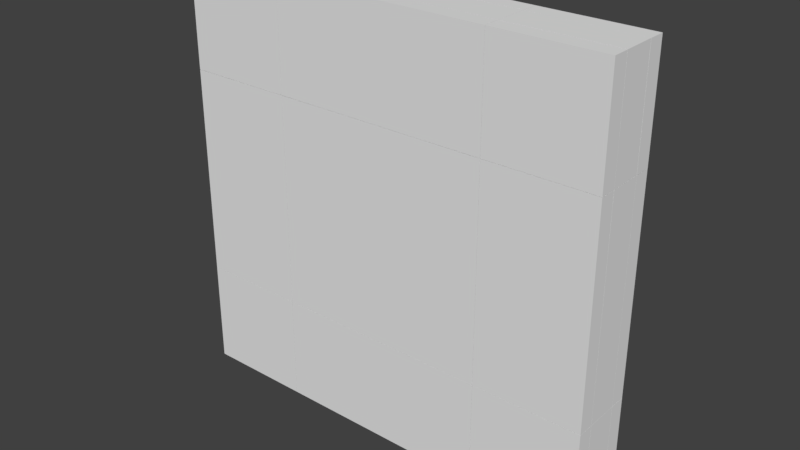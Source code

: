 # Source: enemy0.blend  (saved by Blender 2.77.0; exported with 4.5.12 LTS)
import bpy
from mathutils import Matrix  # noqa: F401  (used for matrix-valued properties, if any)

bpy.ops.wm.read_factory_settings(use_empty=True)
scene = bpy.context.scene
scene.name = 'Scene'

# ---- collections
col_collection_1 = bpy.data.collections.new('Collection 1'); scene.collection.children.link(col_collection_1)

# ---- materials (node trees are filled in below, after node groups)
mat_material = bpy.data.materials.new('Material')
mat_material.alpha_threshold = 0.0
mat_material.use_transparent_shadow = False
mat_material.roughness = 0.5
mat_material.line_color = (0.0, 0.0, 0.0, 1.0)

# ---- material node trees

# ---- world
world_world = bpy.data.worlds.new('World'); scene.world = world_world
world_world.color = (0.05088, 0.05088, 0.05088)
world_world.use_sun_shadow = False
world_world.sun_shadow_jitter_overblur = 0.0
world_world.cycles.sampling_method = 'MANUAL'

# ---- meshes
me_mesh_025 = bpy.data.meshes.new('Mesh.025')
me_mesh_025.from_pydata([(0.5912, -0.08702, 1.33), (0.5913, -0.08719, -0.8868), (0.592, 0.08532, -0.887), (0.5918, 0.08532, 1.33), (-0.5387, -0.08733, -0.8868), (-0.5387, -0.078, -0.8868), (0.3274, 0.08532, -0.887), (-0.5387, -0.08708, 1.33), (-0.5387, 0.08532, -0.8868), (-0.5387, 0.08532, 1.33), (0.592, 0.08532, -0.887), (0.5918, 0.08532, 1.33), (-0.5387, -0.08733, -0.8868), (-0.5387, -0.078, -0.8868), (0.3274, 0.08532, -0.887), (-0.5387, -0.08708, 1.33), (-0.5387, 0.08532, -0.8868), (-0.5387, 0.08532, 1.33)], [], [(15, 0, 11, 17), (1, 12, 13, 14, 10), (11, 0, 1, 10), (14, 13, 16), (0, 15, 12, 1), (9, 8, 5, 4, 7), (8, 9, 3, 2, 6)])
_k = set([(2, 3), (2, 6), (3, 9), (4, 5), (4, 7), (5, 8), (6, 8), (7, 9), (10, 11), (10, 14), (11, 17), (12, 13), (12, 15), (13, 16), (14, 16), (15, 17)])
me_mesh_025.attributes.new('sharp_edge', 'BOOLEAN', 'EDGE').data.foreach_set('value', [ (min(e.vertices), max(e.vertices)) in _k for e in me_mesh_025.edges])
me_mesh_025.materials.append(mat_material)
me_mesh_025.use_remesh_preserve_volume = False
me_mesh_025.use_remesh_preserve_attributes = False
me_mesh_025.use_mirror_vertex_groups = False
me_mesh_025.update()
me_mesh_024 = bpy.data.meshes.new('Mesh.024')
me_mesh_024.from_pydata([(-0.6215, -0.1429, -1.008), (0.5092, 0.1851, -1.008), (0.5091, -0.1581, -1.008), (-0.6215, -0.1574, -1.008), (-0.6215, 0.1879, -1.007), (0.5358, 0.01495, -0.9812), (0.5354, 0.01453, 1.183), (0.5095, 0.1845, 1.209), (0.5086, -0.1578, 1.209), (-0.6215, -0.1581, 1.21), (-0.6215, 0.1873, 1.21), (-0.6215, -0.1574, -1.008), (-0.6215, -0.1429, -1.008), (-0.6215, 0.1879, -1.007), (-0.6215, -0.1581, 1.21), (-0.6215, 0.1873, 1.21)], [], [(12, 1, 2, 11), (13, 1, 12), (2, 1, 5), (7, 15, 14, 8), (2, 8, 14, 11), (6, 2, 5), (1, 7, 5), (7, 6, 5), (6, 8, 2), (8, 6, 7), (9, 10, 4, 0, 3), (15, 7, 1, 13)])
_k = set([(0, 3), (0, 4), (3, 9), (4, 10), (9, 10), (11, 12), (11, 14), (12, 13), (13, 15), (14, 15)])
me_mesh_024.attributes.new('sharp_edge', 'BOOLEAN', 'EDGE').data.foreach_set('value', [ (min(e.vertices), max(e.vertices)) in _k for e in me_mesh_024.edges])
me_mesh_024.materials.append(mat_material)
me_mesh_024.use_remesh_preserve_volume = False
me_mesh_024.use_remesh_preserve_attributes = False
me_mesh_024.use_mirror_vertex_groups = False
me_mesh_024.update()
me_mesh_023 = bpy.data.meshes.new('Mesh.023')
me_mesh_023.from_pydata([(-0.5652, 0.1726, -0.5543), (-0.5652, 0.1727, 0.5543), (0.565, 0.1725, 0.5548), (0.5652, 0.1725, -0.5543), (-0.5652, -0.1578, 0.5541), (0.5653, -0.1731, 0.5541), (0.5652, 0.1576, -0.5543), (-0.5652, -0.1724, 0.5541), (0.5651, -0.1723, -0.5543), (-0.5652, -0.1724, -0.5543), (0.5651, -0.1723, -0.5543), (-0.5652, -0.1724, -0.5543), (0.5652, 0.1725, -0.5543), (-0.5652, 0.1726, -0.5543), (-0.5652, 0.1727, 0.5543), (-0.5652, -0.1578, 0.5541), (0.5652, 0.1576, -0.5543), (-0.5652, -0.1724, 0.5541)], [], [(2, 1, 15), (12, 2, 5, 16), (17, 5, 2, 15), (5, 10, 16), (5, 17, 11), (10, 5, 11), (14, 0, 9, 7, 4), (1, 2, 12, 13), (9, 0, 3, 6, 8)])
_k = set([(0, 3), (0, 14), (1, 13), (1, 15), (3, 6), (4, 7), (4, 14), (6, 8), (7, 9), (8, 9), (10, 11), (10, 16), (11, 17), (12, 13), (12, 16), (15, 17)])
me_mesh_023.attributes.new('sharp_edge', 'BOOLEAN', 'EDGE').data.foreach_set('value', [ (min(e.vertices), max(e.vertices)) in _k for e in me_mesh_023.edges])
me_mesh_023.materials.append(mat_material)
me_mesh_023.use_remesh_preserve_volume = False
me_mesh_023.use_remesh_preserve_attributes = False
me_mesh_023.use_mirror_vertex_groups = False
me_mesh_023.update()
me_mesh_022 = bpy.data.meshes.new('Mesh.022')
me_mesh_022.from_pydata([(1.284, 0.08551, 0.5762), (1.284, -0.08671, 0.5761), (1.285, -0.08746, -0.5327), (-0.4676, 0.08551, 0.5763), (-0.9762, -0.08719, 0.5756), (1.187, -0.08748, -0.5327), (1.284, 0.08551, -0.5327), (-0.9762, 0.08551, 0.5762), (-0.9763, -0.08688, -0.5327), (-0.9762, 0.08551, 0.3158), (-0.9763, -0.07732, -0.5327), (-0.9759, 0.08551, -0.5327), (1.284, 0.08551, 0.5762), (-0.4676, 0.08551, 0.5763), (1.187, -0.08748, -0.5327), (1.285, -0.08746, -0.5327), (1.284, 0.08551, -0.5327), (-0.9762, 0.08551, 0.5762), (-0.9763, -0.08688, -0.5327), (-0.9763, -0.07732, -0.5327), (-0.9762, 0.08551, 0.3158), (-0.9759, 0.08551, -0.5327)], [], [(13, 1, 12), (15, 1, 4, 14), (17, 4, 1, 13), (4, 18, 14), (20, 19, 18, 4, 17), (19, 20, 21), (15, 16, 12, 1), (6, 11, 9, 7, 3, 0), (11, 6, 2, 5, 8, 10)])
_k = set([(0, 3), (0, 6), (2, 5), (2, 6), (3, 7), (5, 8), (7, 9), (8, 10), (9, 11), (10, 11), (12, 13), (12, 16), (13, 17), (14, 15), (14, 18), (15, 16), (17, 20), (18, 19), (19, 21), (20, 21)])
me_mesh_022.attributes.new('sharp_edge', 'BOOLEAN', 'EDGE').data.foreach_set('value', [ (min(e.vertices), max(e.vertices)) in _k for e in me_mesh_022.edges])
me_mesh_022.materials.append(mat_material)
me_mesh_022.use_remesh_preserve_volume = False
me_mesh_022.use_remesh_preserve_attributes = False
me_mesh_022.use_mirror_vertex_groups = False
me_mesh_022.update()
me_mesh_021 = bpy.data.meshes.new('Mesh.021')
me_mesh_021.from_pydata([(-0.9781, -0.1982, 0.959), (1.23, -0.1973, 0.9585), (1.256, -0.02546, 0.9858), (-1.005, -0.02532, 0.9853), (1.23, -0.1975, -1.205), (-1.005, 0.1486, 0.9856), (-0.5035, 0.1486, 0.9857), (-1.005, -0.02499, -1.232), (-0.9784, -0.1982, -1.205), (1.256, -0.0248, -1.232), (-1.005, 0.1486, 0.4926), (1.256, 0.1486, 0.9856), (1.256, 0.1486, -1.232), (-1.005, 0.1486, -1.232), (-0.5035, 0.1486, 0.9857), (-1.005, 0.1486, 0.9856), (-1.005, 0.1486, 0.4926), (1.256, 0.1486, 0.9856), (-1.005, 0.1486, -1.232), (1.256, 0.1486, -1.232)], [], [(0, 1, 2), (3, 0, 2), (17, 2, 9, 19), (2, 1, 4), (15, 3, 2, 14), (0, 8, 4, 1), (2, 4, 9), (16, 7, 3, 15), (14, 2, 17), (8, 7, 4), (4, 7, 9), (18, 7, 16), (8, 0, 3, 7), (12, 13, 10, 5, 6, 11), (9, 7, 18, 19)])
_k = set([(5, 6), (5, 10), (6, 11), (10, 13), (11, 12), (12, 13), (14, 15), (14, 17), (15, 16), (16, 18), (17, 19), (18, 19)])
me_mesh_021.attributes.new('sharp_edge', 'BOOLEAN', 'EDGE').data.foreach_set('value', [ (min(e.vertices), max(e.vertices)) in _k for e in me_mesh_021.edges])
me_mesh_021.materials.append(mat_material)
me_mesh_021.use_remesh_preserve_volume = False
me_mesh_021.use_remesh_preserve_attributes = False
me_mesh_021.use_mirror_vertex_groups = False
me_mesh_021.update()
me_mesh_020 = bpy.data.meshes.new('Mesh.020')
me_mesh_020.from_pydata([(-0.6782, 0.08548, 0.5803), (-0.6782, -0.08718, 0.5807), (0.452, -0.0876, 0.5807), (0.4521, 0.08548, 0.5803), (0.4522, -0.08769, -0.5283), (0.4522, -0.07796, -0.5283), (0.4522, 0.08548, 0.3197), (-0.6782, -0.08694, -0.5283), (0.452, 0.08548, -0.5283), (-0.6782, 0.08548, -0.5283), (0.4521, 0.08548, 0.5803), (-0.6782, 0.08548, 0.5803), (-0.6782, -0.08718, 0.5807), (0.4522, -0.08769, -0.5283), (0.4522, -0.07796, -0.5283), (0.4522, 0.08548, 0.3197), (-0.6782, -0.08694, -0.5283), (0.452, 0.08548, -0.5283)], [], [(12, 2, 10, 11), (10, 2, 13, 14, 15), (15, 14, 17), (8, 9, 0, 3, 6), (16, 9, 8, 5, 4), (0, 9, 16, 1), (12, 7, 13, 2)])
_k = set([(0, 1), (0, 3), (1, 16), (3, 6), (4, 5), (4, 16), (5, 8), (6, 8), (7, 12), (7, 13), (10, 11), (10, 15), (11, 12), (13, 14), (14, 17), (15, 17)])
me_mesh_020.attributes.new('sharp_edge', 'BOOLEAN', 'EDGE').data.foreach_set('value', [ (min(e.vertices), max(e.vertices)) in _k for e in me_mesh_020.edges])
me_mesh_020.materials.append(mat_material)
me_mesh_020.use_remesh_preserve_volume = False
me_mesh_020.use_remesh_preserve_attributes = False
me_mesh_020.use_mirror_vertex_groups = False
me_mesh_020.update()
me_mesh_019 = bpy.data.meshes.new('Mesh.019')
me_mesh_019.from_pydata([(-1.13, -0.1037, -0.6235), (-1.13, 0.06909, -0.6231), (1.13, 0.06909, -0.6233), (1.13, -0.1035, -0.6235), (-1.13, 0.06909, 0.277), (1.13, 0.06909, 0.2755), (1.13, -0.1037, 0.4852), (-1.13, -0.1037, 0.4852), (-1.13, 0.06909, 0.4852), (1.13, 0.06909, 0.4852), (-1.13, 0.06909, -0.6231), (1.13, 0.06909, -0.6233), (-1.13, 0.06909, 0.277), (1.13, 0.06909, 0.2755), (-1.13, -0.1037, 0.4852), (-1.13, 0.06909, 0.4852), (1.13, 0.06909, 0.4852), (1.13, -0.1037, 0.4852)], [], [(10, 0, 12), (13, 3, 11), (11, 3, 0, 10), (12, 0, 14, 15), (17, 3, 13, 16), (14, 0, 3, 17), (8, 9, 5, 2, 1, 4), (9, 8, 7, 6)])
_k = set([(1, 2), (1, 4), (2, 5), (4, 8), (5, 9), (6, 7), (6, 9), (7, 8), (10, 11), (10, 12), (11, 13), (12, 15), (13, 16), (14, 15), (14, 17), (16, 17)])
me_mesh_019.attributes.new('sharp_edge', 'BOOLEAN', 'EDGE').data.foreach_set('value', [ (min(e.vertices), max(e.vertices)) in _k for e in me_mesh_019.edges])
me_mesh_019.materials.append(mat_material)
me_mesh_019.use_remesh_preserve_volume = False
me_mesh_019.use_remesh_preserve_attributes = False
me_mesh_019.use_mirror_vertex_groups = False
me_mesh_019.update()
me_mesh_018 = bpy.data.meshes.new('Mesh.018')
me_mesh_018.from_pydata([(0.4929, -0.07791, 0.625), (0.4934, 0.08483, -0.2219), (0.4929, 0.08483, 0.625), (0.4929, -0.08752, 0.625), (0.4932, -0.08817, -0.4835), (0.4934, 0.08483, -0.4836), (-0.6373, -0.08824, -0.4842), (-0.6373, -0.07886, -0.4842), (0.2277, 0.08483, -0.4838), (-0.6373, -0.08829, 0.625), (-0.6373, 0.08483, -0.4838), (-0.6373, 0.08483, 0.625), (0.4934, 0.08483, -0.2219), (0.4929, 0.08483, 0.625), (0.4929, -0.07791, 0.625), (0.4934, 0.08483, -0.4836), (0.4929, -0.08752, 0.625), (-0.6373, -0.08824, -0.4842), (-0.6373, -0.07886, -0.4842), (0.2277, 0.08483, -0.4838), (-0.6373, -0.08829, 0.625), (-0.6373, 0.08483, -0.4838)], [], [(14, 12, 13), (16, 4, 15, 12, 14), (15, 4, 17, 18, 19), (19, 18, 21), (20, 11, 10, 7, 6), (2, 11, 20, 3, 0), (10, 11, 2, 1, 5, 8), (16, 9, 17, 4)])
_k = set([(0, 2), (0, 3), (1, 2), (1, 5), (3, 20), (5, 8), (6, 7), (6, 20), (7, 10), (8, 10), (9, 16), (9, 17), (12, 13), (12, 15), (13, 14), (14, 16), (15, 19), (17, 18), (18, 21), (19, 21)])
me_mesh_018.attributes.new('sharp_edge', 'BOOLEAN', 'EDGE').data.foreach_set('value', [ (min(e.vertices), max(e.vertices)) in _k for e in me_mesh_018.edges])
me_mesh_018.materials.append(mat_material)
me_mesh_018.use_remesh_preserve_volume = False
me_mesh_018.use_remesh_preserve_attributes = False
me_mesh_018.use_mirror_vertex_groups = False
me_mesh_018.update()
me_mesh_017 = bpy.data.meshes.new('Mesh.017')
me_mesh_017.from_pydata([(1.027, -0.1575, -0.4994), (-1.233, -0.1577, -0.499), (-1.207, 0.01517, -0.5262), (1.002, 0.01515, -0.5259), (1.028, -0.1575, 0.6099), (-1.233, 0.1842, -0.4991), (1.028, 0.1846, -0.4997), (-1.233, -0.1576, 0.6099), (1.028, -0.1428, 0.6099), (1.027, 0.1869, 0.6099), (-1.233, 0.1872, 0.6099), (-1.233, 0.1872, 0.6099), (1.027, 0.1869, 0.6099), (-1.233, -0.1576, 0.6099), (1.028, -0.1575, 0.6099), (1.028, -0.1428, 0.6099)], [], [(0, 1, 2), (3, 0, 2), (12, 6, 5, 11), (1, 5, 2), (6, 3, 2), (0, 3, 6), (14, 0, 6, 15), (13, 1, 0, 14), (5, 6, 2), (15, 6, 12), (8, 9, 10, 7, 4), (11, 5, 1, 13)])
_k = set([(4, 7), (4, 8), (7, 10), (8, 9), (9, 10), (11, 12), (11, 13), (12, 15), (13, 14), (14, 15)])
me_mesh_017.attributes.new('sharp_edge', 'BOOLEAN', 'EDGE').data.foreach_set('value', [ (min(e.vertices), max(e.vertices)) in _k for e in me_mesh_017.edges])
me_mesh_017.materials.append(mat_material)
me_mesh_017.use_remesh_preserve_volume = False
me_mesh_017.use_remesh_preserve_attributes = False
me_mesh_017.use_mirror_vertex_groups = False
me_mesh_017.update()
me_mesh_016 = bpy.data.meshes.new('Mesh.016')
me_mesh_016.from_pydata([(-0.5183, -0.09423, -0.5898), (-0.5181, 0.07805, -0.5899), (-0.5186, -0.09423, 0.3069), (0.6118, 0.0789, -0.5899), (0.6118, -0.09423, -0.59), (-0.5181, 0.07844, 0.5188), (-0.5186, -0.09423, 0.5188), (-0.4674, 0.07848, 0.5188), (0.6118, 0.07891, -0.5411), (0.6118, 0.07834, 0.5188), (0.6118, -0.09423, 0.5188), (-0.5183, -0.09423, -0.5898), (-0.5186, -0.09423, 0.3069), (0.6118, 0.0789, -0.5899), (0.6118, -0.09423, -0.59), (-0.5186, -0.09423, 0.5188), (-0.5181, 0.07844, 0.5188), (0.6118, 0.07891, -0.5411), (-0.4674, 0.07848, 0.5188), (0.6118, 0.07834, 0.5188)], [], [(12, 1, 11), (16, 1, 12, 15), (18, 17, 13, 1, 16), (17, 18, 19), (9, 10, 14, 3, 8), (6, 10, 9, 7, 5), (14, 10, 6, 2, 0), (1, 13, 4, 11)])
_k = set([(0, 2), (0, 14), (2, 6), (3, 8), (3, 14), (4, 11), (4, 13), (5, 6), (5, 7), (7, 9), (8, 9), (11, 12), (12, 15), (13, 17), (15, 16), (16, 18), (17, 19), (18, 19)])
me_mesh_016.attributes.new('sharp_edge', 'BOOLEAN', 'EDGE').data.foreach_set('value', [ (min(e.vertices), max(e.vertices)) in _k for e in me_mesh_016.edges])
me_mesh_016.materials.append(mat_material)
me_mesh_016.use_remesh_preserve_volume = False
me_mesh_016.use_remesh_preserve_attributes = False
me_mesh_016.use_mirror_vertex_groups = False
me_mesh_016.update()
me_mesh_015 = bpy.data.meshes.new('Mesh.015')
me_mesh_015.from_pydata([(0.538, 0.09538, 0.4844), (-0.5924, 0.09535, -0.6239), (-0.5924, 0.09516, 0.485), (0.5378, -0.07769, 0.4848), (-0.5924, 0.08564, 0.485), (0.2729, -0.07769, 0.4849), (0.5378, 0.09463, -0.6239), (0.5378, -0.07769, -0.4133), (-0.5924, -0.07769, 0.485), (0.5378, -0.07769, -0.6239), (-0.5924, -0.07769, -0.6239), (-0.5924, 0.09535, -0.6239), (-0.5924, 0.09516, 0.485), (-0.5924, 0.08564, 0.485), (0.2729, -0.07769, 0.4849), (0.5378, -0.07769, 0.4848), (0.5378, -0.07769, -0.4133), (-0.5924, -0.07769, 0.485), (0.5378, 0.09463, -0.6239), (0.5378, -0.07769, -0.6239)], [], [(0, 11, 12), (15, 0, 12, 13, 14), (11, 0, 18), (16, 0, 15), (14, 13, 17), (0, 16, 9, 18), (19, 10, 1, 6), (8, 10, 19, 7, 3, 5), (10, 8, 4, 2, 1)])
_k = set([(1, 2), (1, 6), (2, 4), (3, 5), (3, 7), (4, 8), (5, 8), (6, 19), (7, 19), (9, 16), (9, 18), (11, 12), (11, 18), (12, 13), (13, 17), (14, 15), (14, 17), (15, 16)])
me_mesh_015.attributes.new('sharp_edge', 'BOOLEAN', 'EDGE').data.foreach_set('value', [ (min(e.vertices), max(e.vertices)) in _k for e in me_mesh_015.edges])
me_mesh_015.materials.append(mat_material)
me_mesh_015.use_remesh_preserve_volume = False
me_mesh_015.use_remesh_preserve_attributes = False
me_mesh_015.use_mirror_vertex_groups = False
me_mesh_015.update()
me_mesh_014 = bpy.data.meshes.new('Mesh.014')
me_mesh_014.from_pydata([(-0.5924, 0.08608, -0.4845), (0.2722, -0.07768, -0.485), (-0.5924, -0.07768, -0.4846), (-0.5924, 0.09544, -0.4845), (0.5379, 0.09465, -0.4848), (0.5376, -0.07768, -0.485), (0.5377, 0.09457, 0.6241), (0.5383, -0.07768, 0.4118), (-0.5924, 0.09536, 0.6241), (0.5383, -0.07768, 0.6241), (-0.5924, -0.07768, 0.6241), (0.2722, -0.07768, -0.485), (-0.5924, -0.07768, -0.4846), (-0.5924, 0.08608, -0.4845), (0.5376, -0.07768, -0.485), (-0.5924, 0.09544, -0.4845), (0.5383, -0.07768, 0.4118), (-0.5924, 0.09536, 0.6241), (0.5377, 0.09457, 0.6241), (0.5383, -0.07768, 0.6241)], [], [(13, 11, 12), (15, 4, 14, 11, 13), (14, 4, 16), (16, 4, 6, 19), (17, 10, 9, 18), (2, 10, 17, 3, 0), (9, 10, 2, 1, 5, 7), (15, 8, 6, 4)])
_k = set([(0, 2), (0, 3), (1, 2), (1, 5), (3, 17), (5, 7), (6, 8), (6, 19), (7, 9), (8, 15), (9, 18), (11, 12), (11, 14), (12, 13), (13, 15), (14, 16), (16, 19), (17, 18)])
me_mesh_014.attributes.new('sharp_edge', 'BOOLEAN', 'EDGE').data.foreach_set('value', [ (min(e.vertices), max(e.vertices)) in _k for e in me_mesh_014.edges])
me_mesh_014.materials.append(mat_material)
me_mesh_014.use_remesh_preserve_volume = False
me_mesh_014.use_remesh_preserve_attributes = False
me_mesh_014.use_mirror_vertex_groups = False
me_mesh_014.update()
me_mesh_013 = bpy.data.meshes.new('Mesh.013')
me_mesh_013.from_pydata([(-0.4944, -0.09488, 0.5276), (-0.4942, 0.07757, 0.5275), (-0.4942, 0.07757, 0.2684), (-0.4944, -0.08518, -0.5813), (-0.4944, -0.0948, -0.5813), (0.6361, -0.09549, 0.5274), (0.4214, 0.07757, 0.5278), (-0.4941, 0.07757, -0.5813), (0.6361, 0.07757, 0.5277), (0.6361, -0.09507, -0.5813), (0.6361, 0.07757, -0.5813), (-0.4942, 0.07757, 0.5275), (-0.4942, 0.07757, 0.2684), (-0.4944, -0.08518, -0.5813), (-0.4944, -0.0948, -0.5813), (0.4214, 0.07757, 0.5278), (-0.4941, 0.07757, -0.5813), (0.6361, -0.09549, 0.5274), (0.6361, 0.07757, 0.5277), (0.6361, -0.09507, -0.5813)], [], [(0, 11, 12, 13, 14), (11, 0, 15), (13, 12, 16), (0, 17, 18, 15), (8, 10, 7, 2, 1, 6), (10, 8, 5, 19), (10, 19, 4, 3, 7), (14, 9, 17, 0)])
_k = set([(1, 2), (1, 6), (2, 7), (3, 4), (3, 7), (4, 19), (5, 8), (5, 19), (6, 8), (9, 14), (9, 17), (11, 12), (11, 15), (12, 16), (13, 14), (13, 16), (15, 18), (17, 18)])
me_mesh_013.attributes.new('sharp_edge', 'BOOLEAN', 'EDGE').data.foreach_set('value', [ (min(e.vertices), max(e.vertices)) in _k for e in me_mesh_013.edges])
me_mesh_013.materials.append(mat_material)
me_mesh_013.use_remesh_preserve_volume = False
me_mesh_013.use_remesh_preserve_attributes = False
me_mesh_013.use_mirror_vertex_groups = False
me_mesh_013.update()
me_mesh_012 = bpy.data.meshes.new('Mesh.012')
me_mesh_012.from_pydata([(0.6279, 0.1905, -0.4931), (-0.5024, -0.1408, -0.493), (-0.5024, 0.19, -0.4931), (-0.5024, 0.1908, 0.6161), (0.6276, -0.1553, -0.4922), (-0.5024, -0.1554, -0.493), (0.6284, 0.1899, 0.6161), (0.6279, -0.1549, 0.6161), (-0.5024, -0.1548, 0.6161), (-0.5024, -0.1408, -0.493), (-0.5024, 0.19, -0.4931), (-0.5024, 0.1908, 0.6161), (-0.5024, -0.1554, -0.493), (0.6284, 0.1899, 0.6161), (0.6279, -0.1549, 0.6161), (-0.5024, -0.1548, 0.6161)], [], [(0, 9, 10), (11, 0, 10), (9, 0, 4, 12), (13, 0, 11), (13, 14, 4, 0), (8, 3, 2, 1, 5), (14, 15, 12, 4), (3, 8, 7, 6)])
_k = set([(1, 2), (1, 5), (2, 3), (3, 6), (5, 8), (6, 7), (7, 8), (9, 10), (9, 12), (10, 11), (11, 13), (12, 15), (13, 14), (14, 15)])
me_mesh_012.attributes.new('sharp_edge', 'BOOLEAN', 'EDGE').data.foreach_set('value', [ (min(e.vertices), max(e.vertices)) in _k for e in me_mesh_012.edges])
me_mesh_012.materials.append(mat_material)
me_mesh_012.use_remesh_preserve_volume = False
me_mesh_012.use_remesh_preserve_attributes = False
me_mesh_012.use_mirror_vertex_groups = False
me_mesh_012.update()
me_mesh_011 = bpy.data.meshes.new('Mesh.011')
me_mesh_011.from_pydata([(-0.5024, 0.1902, 0.6158), (-0.5025, -0.1552, 0.616), (0.6281, -0.1556, 0.616), (0.6281, 0.1898, 0.6157), (-0.5027, -0.155, -0.4927), (-0.5027, -0.14, -0.4927), (0.6281, 0.1904, -0.4927), (-0.502, 0.1903, -0.4927), (0.6281, -0.1549, -0.4927), (0.6281, -0.1556, 0.616), (0.6281, 0.1898, 0.6157), (-0.5027, -0.14, -0.4927), (-0.5027, -0.155, -0.4927), (0.6281, 0.1904, -0.4927), (-0.502, 0.1903, -0.4927), (0.6281, -0.1549, -0.4927)], [], [(12, 15, 9, 1), (12, 1, 0, 11), (14, 0, 10, 13), (0, 14, 11), (10, 0, 1, 9), (8, 6, 3, 2), (6, 8, 4, 5, 7)])
_k = set([(2, 3), (2, 8), (3, 6), (4, 5), (4, 8), (5, 7), (6, 7), (9, 10), (9, 15), (10, 13), (11, 12), (11, 14), (12, 15), (13, 14)])
me_mesh_011.attributes.new('sharp_edge', 'BOOLEAN', 'EDGE').data.foreach_set('value', [ (min(e.vertices), max(e.vertices)) in _k for e in me_mesh_011.edges])
me_mesh_011.materials.append(mat_material)
me_mesh_011.use_remesh_preserve_volume = False
me_mesh_011.use_remesh_preserve_attributes = False
me_mesh_011.use_mirror_vertex_groups = False
me_mesh_011.update()
me_mesh_010 = bpy.data.meshes.new('Mesh.010')
me_mesh_010.from_pydata([(-0.6047, 0.0958, -0.616), (-0.6045, 0.0961, 0.4927), (-0.604, -0.07688, 0.4929), (0.5262, 0.09624, 0.4924), (0.5262, 0.09626, -0.616), (0.3129, -0.07688, 0.4931), (-0.6042, -0.07688, -0.616), (0.5262, -0.07688, 0.493), (0.5262, -0.07688, -0.616), (0.5262, 0.09624, 0.4924), (0.5262, 0.09626, -0.616), (-0.6047, 0.0958, -0.616), (-0.604, -0.07688, 0.4929), (0.3129, -0.07688, 0.4931), (-0.6042, -0.07688, -0.616), (0.5262, -0.07688, 0.493)], [], [(1, 9, 10, 11), (13, 1, 12), (9, 1, 13, 15), (8, 7, 5, 2, 14), (4, 8, 14, 0), (7, 8, 4, 3), (11, 6, 12, 1)])
_k = set([(0, 4), (0, 14), (2, 5), (2, 14), (3, 4), (3, 7), (5, 7), (6, 11), (6, 12), (9, 10), (9, 15), (10, 11), (12, 13), (13, 15)])
me_mesh_010.attributes.new('sharp_edge', 'BOOLEAN', 'EDGE').data.foreach_set('value', [ (min(e.vertices), max(e.vertices)) in _k for e in me_mesh_010.edges])
me_mesh_010.materials.append(mat_material)
me_mesh_010.use_remesh_preserve_volume = False
me_mesh_010.use_remesh_preserve_attributes = False
me_mesh_010.use_mirror_vertex_groups = False
me_mesh_010.update()
me_mesh_009 = bpy.data.meshes.new('Mesh.009')
me_mesh_009.from_pydata([(1.207, 0.01476, 0.5263), (-1.002, 0.01457, 0.5266), (1.233, -0.158, 0.4986), (1.233, 0.185, 0.4996), (-1.027, -0.1578, 0.4988), (1.233, -0.1574, -0.6098), (-1.028, 0.1844, 0.4992), (-1.027, -0.1579, -0.6098), (1.233, 0.1879, -0.6098), (-1.028, 0.1874, -0.6098), (-1.027, -0.143, -0.6098), (1.233, -0.1574, -0.6098), (1.233, 0.1879, -0.6098), (-1.027, -0.1579, -0.6098), (-1.027, -0.143, -0.6098), (-1.028, 0.1874, -0.6098)], [], [(0, 1, 2), (3, 0, 2), (0, 3, 1), (2, 1, 4), (1, 3, 6), (11, 12, 3, 2), (1, 6, 4), (11, 2, 4, 13), (13, 4, 6, 14), (6, 15, 14), (8, 5, 7, 10, 9), (3, 12, 15, 6)])
_k = set([(5, 7), (5, 8), (7, 10), (8, 9), (9, 10), (11, 12), (11, 13), (12, 15), (13, 14), (14, 15)])
me_mesh_009.attributes.new('sharp_edge', 'BOOLEAN', 'EDGE').data.foreach_set('value', [ (min(e.vertices), max(e.vertices)) in _k for e in me_mesh_009.edges])
me_mesh_009.materials.append(mat_material)
me_mesh_009.use_remesh_preserve_volume = False
me_mesh_009.use_remesh_preserve_attributes = False
me_mesh_009.use_mirror_vertex_groups = False
me_mesh_009.update()
me_mesh_008 = bpy.data.meshes.new('Mesh.008')
me_mesh_008.from_pydata([(1.289, -0.1387, 1.068), (1.289, 0.03443, 1.068), (-0.4672, -0.1387, 1.068), (1.289, 0.03514, -1.15), (-0.9715, 0.03486, 1.067), (-0.9715, -0.1387, 1.067), (1.289, -0.1387, -1.15), (1.263, 0.2081, 1.041), (-0.9453, 0.2072, 1.041), (-0.9719, 0.03531, -1.15), (-0.9716, -0.1387, 0.5748), (-0.4665, -0.1387, -1.15), (1.263, 0.2081, -1.122), (-0.9454, 0.2079, -1.122), (-0.9713, -0.1387, -1.15), (-0.4672, -0.1387, 1.068), (1.289, -0.1387, 1.068), (-0.9715, -0.1387, 1.067), (1.289, -0.1387, -1.15), (-0.9716, -0.1387, 0.5748), (-0.4665, -0.1387, -1.15), (-0.9713, -0.1387, -1.15)], [], [(16, 1, 15), (13, 8, 7, 12), (15, 1, 4, 17), (7, 1, 3), (8, 4, 1), (17, 4, 9, 19), (20, 3, 18), (12, 7, 3), (8, 1, 7), (4, 8, 13), (4, 13, 9), (19, 9, 21), (21, 9, 3, 20), (13, 12, 3), (9, 13, 3), (18, 3, 1, 16), (2, 5, 10, 14, 11, 6, 0)])
_k = set([(0, 2), (0, 6), (2, 5), (5, 10), (6, 11), (10, 14), (11, 14), (15, 16), (15, 17), (16, 18), (17, 19), (18, 20), (19, 21), (20, 21)])
me_mesh_008.attributes.new('sharp_edge', 'BOOLEAN', 'EDGE').data.foreach_set('value', [ (min(e.vertices), max(e.vertices)) in _k for e in me_mesh_008.edges])
me_mesh_008.materials.append(mat_material)
me_mesh_008.use_remesh_preserve_volume = False
me_mesh_008.use_remesh_preserve_attributes = False
me_mesh_008.use_mirror_vertex_groups = False
me_mesh_008.update()
me_mesh_007 = bpy.data.meshes.new('Mesh.007')
me_mesh_007.from_pydata([(1.074, -0.06281, -0.3323), (1.075, 0.1101, 0.5662), (1.074, -0.06281, 0.5667), (1.074, 0.1099, -0.5422), (1.074, -0.06281, -0.5422), (-1.187, 0.1097, 0.5667), (0.5624, -0.06281, 0.5668), (-1.187, 0.11, -0.5422), (-1.186, -0.06281, 0.5663), (-1.187, -0.06281, -0.5422), (-1.187, -0.06281, -0.3314), (1.074, -0.06281, 0.5667), (1.074, -0.06281, -0.3323), (1.074, -0.06281, -0.5422), (1.074, 0.1099, -0.5422), (0.5624, -0.06281, 0.5668), (-1.187, 0.11, -0.5422), (-1.186, -0.06281, 0.5663), (-1.187, -0.06281, -0.5422), (-1.187, -0.06281, -0.3314)], [], [(12, 1, 11), (14, 1, 12, 13), (11, 1, 5, 15), (5, 17, 15), (5, 16, 18, 19), (17, 5, 19), (16, 5, 1, 14), (4, 9, 7, 3), (9, 4, 0, 2, 6, 8, 10)])
_k = set([(0, 2), (0, 4), (2, 6), (3, 4), (3, 7), (6, 8), (7, 9), (8, 10), (9, 10), (11, 12), (11, 15), (12, 13), (13, 14), (14, 16), (15, 17), (16, 18), (17, 19), (18, 19)])
me_mesh_007.attributes.new('sharp_edge', 'BOOLEAN', 'EDGE').data.foreach_set('value', [ (min(e.vertices), max(e.vertices)) in _k for e in me_mesh_007.edges])
me_mesh_007.materials.append(mat_material)
me_mesh_007.use_remesh_preserve_volume = False
me_mesh_007.use_remesh_preserve_attributes = False
me_mesh_007.use_mirror_vertex_groups = False
me_mesh_007.update()
me_mesh_006 = bpy.data.meshes.new('Mesh.006')
me_mesh_006.from_pydata([(-0.6095, -0.08796, -1.108), (0.5211, -0.08801, -1.109), (0.5211, -0.08773, 1.109), (-0.6095, -0.08767, 1.109), (-0.3448, 0.08472, -1.109), (0.5211, -0.07864, -1.109), (-0.6093, 0.08472, -1.109), (-0.6093, 0.08472, 1.109), (0.5211, -0.0783, 1.109), (-0.3444, 0.08472, 1.109), (0.5211, 0.08472, -1.109), (0.5211, 0.08472, 1.109), (0.5211, -0.08801, -1.109), (0.5211, -0.08773, 1.109), (0.5211, -0.07864, -1.109), (-0.6093, 0.08472, -1.109), (-0.3448, 0.08472, -1.109), (0.5211, -0.0783, 1.109), (-0.3444, 0.08472, 1.109), (-0.6093, 0.08472, 1.109), (0.5211, 0.08472, -1.109), (0.5211, 0.08472, 1.109)], [], [(3, 19, 15, 0), (16, 14, 12, 0, 15), (19, 3, 13, 17, 18), (14, 16, 20), (18, 17, 21), (10, 11, 8, 2, 1, 5), (13, 3, 0, 12), (11, 10, 4, 6, 7, 9)])
_k = set([(1, 2), (1, 5), (2, 8), (4, 6), (4, 10), (5, 10), (6, 7), (7, 9), (8, 11), (9, 11), (12, 13), (12, 14), (13, 17), (14, 20), (15, 16), (15, 19), (16, 20), (17, 21), (18, 19), (18, 21)])
me_mesh_006.attributes.new('sharp_edge', 'BOOLEAN', 'EDGE').data.foreach_set('value', [ (min(e.vertices), max(e.vertices)) in _k for e in me_mesh_006.edges])
me_mesh_006.materials.append(mat_material)
me_mesh_006.use_remesh_preserve_volume = False
me_mesh_006.use_remesh_preserve_attributes = False
me_mesh_006.use_mirror_vertex_groups = False
me_mesh_006.update()
me_mesh_005 = bpy.data.meshes.new('Mesh.005')
me_mesh_005.from_pydata([(-0.4732, 0.0008315, 1.082), (-0.4737, 0.0004151, -1.082), (-0.4467, -0.1718, 1.109), (-0.4471, 0.17, 1.108), (-0.4473, -0.1723, -1.108), (0.6837, 0.1735, 1.109), (-0.4468, 0.1704, -1.109), (0.6837, -0.1727, -1.108), (0.6837, -0.1717, 1.109), (0.6837, 0.1733, -1.109), (0.6837, -0.1727, -1.108), (0.6837, -0.1717, 1.109), (0.6837, 0.1733, -1.109), (0.6837, 0.1735, 1.109)], [], [(2, 11, 13, 3), (0, 2, 3), (1, 0, 3), (6, 1, 3), (4, 1, 6), (12, 6, 3, 13), (1, 4, 2, 0), (11, 2, 4, 10), (12, 10, 4, 6), (9, 5, 8, 7)])
_k = set([(5, 8), (5, 9), (7, 8), (7, 9), (10, 11), (10, 12), (11, 13), (12, 13)])
me_mesh_005.attributes.new('sharp_edge', 'BOOLEAN', 'EDGE').data.foreach_set('value', [ (min(e.vertices), max(e.vertices)) in _k for e in me_mesh_005.edges])
me_mesh_005.materials.append(mat_material)
me_mesh_005.use_remesh_preserve_volume = False
me_mesh_005.use_remesh_preserve_attributes = False
me_mesh_005.use_mirror_vertex_groups = False
me_mesh_005.update()
me_mesh_004 = bpy.data.meshes.new('Mesh.004')
me_mesh_004.from_pydata([(-0.5646, -0.1728, -0.5546), (-0.5651, 0.1731, -0.5544), (0.5653, 0.1723, -0.5541), (0.5653, -0.173, -0.5542), (-0.5654, 0.1725, 0.5543), (0.5642, 0.1731, 0.5543), (-0.565, -0.1728, 0.5543), (0.5653, -0.1725, 0.5543), (0.5653, 0.1723, -0.5541), (0.5653, -0.173, -0.5542), (0.5642, 0.1731, 0.5543), (-0.5654, 0.1725, 0.5543), (-0.565, -0.1728, 0.5543), (0.5653, -0.1725, 0.5543)], [], [(9, 7, 12, 0), (9, 0, 1, 8), (8, 1, 10), (10, 1, 11), (0, 12, 11, 1), (5, 13, 3, 2), (13, 5, 4, 6)])
_k = set([(2, 3), (2, 5), (3, 13), (4, 5), (4, 6), (6, 13), (7, 9), (7, 12), (8, 9), (8, 10), (10, 11), (11, 12)])
me_mesh_004.attributes.new('sharp_edge', 'BOOLEAN', 'EDGE').data.foreach_set('value', [ (min(e.vertices), max(e.vertices)) in _k for e in me_mesh_004.edges])
me_mesh_004.materials.append(mat_material)
me_mesh_004.use_remesh_preserve_volume = False
me_mesh_004.use_remesh_preserve_attributes = False
me_mesh_004.use_mirror_vertex_groups = False
me_mesh_004.update()
me_mesh_003 = bpy.data.meshes.new('Mesh.003')
me_mesh_003.from_pydata([(0.3099, 0.07667, -0.493), (-0.6042, -0.09575, -0.4925), (-0.604, 0.07667, -0.4929), (0.5265, -0.09555, -0.4923), (0.5265, 0.07667, -0.493), (0.526, -0.09634, 0.6159), (-0.6037, -0.09572, 0.6159), (-0.6036, 0.07667, 0.6159), (0.5265, 0.07667, 0.6159), (-0.604, 0.07667, -0.4929), (0.3099, 0.07667, -0.493), (0.5265, 0.07667, -0.493), (0.5265, -0.09555, -0.4923), (0.526, -0.09634, 0.6159), (-0.6037, -0.09572, 0.6159), (-0.6036, 0.07667, 0.6159)], [], [(10, 1, 9), (12, 1, 10, 11), (5, 1, 12), (6, 1, 5), (8, 4, 0, 2, 15), (8, 15, 14, 13), (4, 8, 13, 3), (1, 6, 7, 9)])
_k = set([(0, 2), (0, 4), (2, 15), (3, 4), (3, 13), (5, 6), (5, 12), (6, 7), (7, 9), (9, 10), (10, 11), (11, 12), (13, 14), (14, 15)])
me_mesh_003.attributes.new('sharp_edge', 'BOOLEAN', 'EDGE').data.foreach_set('value', [ (min(e.vertices), max(e.vertices)) in _k for e in me_mesh_003.edges])
me_mesh_003.materials.append(mat_material)
me_mesh_003.use_remesh_preserve_volume = False
me_mesh_003.use_remesh_preserve_attributes = False
me_mesh_003.use_mirror_vertex_groups = False
me_mesh_003.update()
me_mesh_002 = bpy.data.meshes.new('Mesh.002')
me_mesh_002.from_pydata([(0.6041, -0.07673, -0.9858), (0.604, 0.09605, -0.9859), (-0.3122, -0.07673, -0.9855), (0.6041, 0.09591, 1.232), (0.6043, -0.07673, 1.232), (-0.526, 0.09617, -0.9852), (-0.526, -0.07673, -0.9853), (-0.526, 0.09551, 1.232), (-0.526, -0.07673, 1.232), (0.6043, -0.07673, 1.232), (0.6041, -0.07673, -0.9858), (-0.3122, -0.07673, -0.9855), (-0.526, -0.07673, -0.9853), (-0.526, 0.09617, -0.9852), (-0.526, 0.09551, 1.232), (-0.526, -0.07673, 1.232)], [], [(13, 14, 3, 1), (11, 1, 10), (13, 1, 11, 12), (14, 15, 9, 3), (6, 8, 7, 5), (1, 3, 9, 10), (8, 6, 2, 0, 4)])
_k = set([(0, 2), (0, 4), (2, 6), (4, 8), (5, 6), (5, 7), (7, 8), (9, 10), (9, 15), (10, 11), (11, 12), (12, 13), (13, 14), (14, 15)])
me_mesh_002.attributes.new('sharp_edge', 'BOOLEAN', 'EDGE').data.foreach_set('value', [ (min(e.vertices), max(e.vertices)) in _k for e in me_mesh_002.edges])
me_mesh_002.materials.append(mat_material)
me_mesh_002.use_remesh_preserve_volume = False
me_mesh_002.use_remesh_preserve_attributes = False
me_mesh_002.use_mirror_vertex_groups = False
me_mesh_002.update()
me_mesh_001 = bpy.data.meshes.new('Mesh.001')
me_mesh_001.from_pydata([(-0.7705, -0.07767, -0.5278), (0.981, 0.0953, -0.528), (0.9813, -0.07767, -0.5276), (-1.28, -0.07767, -0.5277), (-1.28, 0.09457, -0.5276), (0.9818, 0.08556, 0.581), (0.9815, -0.07767, -0.2665), (0.9818, 0.09519, 0.581), (-1.28, 0.09537, 0.581), (0.9818, -0.07767, 0.581), (-1.28, -0.07767, 0.581), (0.9813, -0.07767, -0.5276), (-0.7705, -0.07767, -0.5278), (-1.28, -0.07767, -0.5277), (0.9815, -0.07767, -0.2665), (0.9818, 0.09519, 0.581), (0.9818, 0.08556, 0.581), (0.9818, -0.07767, 0.581), (-1.28, -0.07767, 0.581), (-1.28, 0.09537, 0.581)], [], [(12, 1, 11), (13, 4, 1, 12), (16, 14, 11, 1, 15), (15, 1, 4, 19), (14, 16, 17), (9, 18, 3, 0, 2, 6), (13, 10, 19, 4), (18, 9, 5, 7, 8)])
_k = set([(0, 2), (0, 3), (2, 6), (3, 18), (5, 7), (5, 9), (6, 9), (7, 8), (8, 18), (10, 13), (10, 19), (11, 12), (11, 14), (12, 13), (14, 17), (15, 16), (15, 19), (16, 17)])
me_mesh_001.attributes.new('sharp_edge', 'BOOLEAN', 'EDGE').data.foreach_set('value', [ (min(e.vertices), max(e.vertices)) in _k for e in me_mesh_001.edges])
me_mesh_001.materials.append(mat_material)
me_mesh_001.use_remesh_preserve_volume = False
me_mesh_001.use_remesh_preserve_attributes = False
me_mesh_001.use_mirror_vertex_groups = False
me_mesh_001.update()
me_mesh = bpy.data.meshes.new('Mesh')
me_mesh.from_pydata([(-0.5024, -0.07674, -1.177), (-0.5024, 0.0963, -1.177), (0.6281, 0.09587, -1.176), (-0.5027, -0.07674, 0.5432), (0.6281, -0.07674, -1.176), (-0.5026, -0.07674, 1.041), (-0.5022, 0.09582, 1.04), (0.6281, 0.09569, 1.041), (0.6281, -0.07674, 1.041), (-0.5024, -0.07674, -1.177), (-0.5027, -0.07674, 0.5432), (0.6281, 0.09569, 1.041), (0.6281, 0.09587, -1.176), (0.6281, -0.07674, -1.176), (-0.5026, -0.07674, 1.041), (0.6281, -0.07674, 1.041)], [], [(1, 6, 11, 12), (10, 1, 9), (15, 11, 6, 14), (14, 6, 1, 10), (12, 13, 9, 1), (8, 4, 2, 7), (4, 8, 5, 3, 0)])
_k = set([(0, 3), (0, 4), (2, 4), (2, 7), (3, 5), (5, 8), (7, 8), (9, 10), (9, 13), (10, 14), (11, 12), (11, 15), (12, 13), (14, 15)])
me_mesh.attributes.new('sharp_edge', 'BOOLEAN', 'EDGE').data.foreach_set('value', [ (min(e.vertices), max(e.vertices)) in _k for e in me_mesh.edges])
me_mesh.materials.append(mat_material)
me_mesh.use_remesh_preserve_volume = False
me_mesh.use_remesh_preserve_attributes = False
me_mesh.use_mirror_vertex_groups = False
me_mesh.update()

# ---- objects
ob_cube_cell_025 = bpy.data.objects.new('Cube_cell.025', me_mesh_025)
ob_cube_cell_024 = bpy.data.objects.new('Cube_cell.024', me_mesh_024)
ob_cube_cell_023 = bpy.data.objects.new('Cube_cell.023', me_mesh_023)
ob_cube_cell_022 = bpy.data.objects.new('Cube_cell.022', me_mesh_022)
ob_cube_cell_021 = bpy.data.objects.new('Cube_cell.021', me_mesh_021)
ob_cube_cell_020 = bpy.data.objects.new('Cube_cell.020', me_mesh_020)
ob_cube_cell_019 = bpy.data.objects.new('Cube_cell.019', me_mesh_019)
ob_cube_cell_018 = bpy.data.objects.new('Cube_cell.018', me_mesh_018)
ob_cube_cell_017 = bpy.data.objects.new('Cube_cell.017', me_mesh_017)
ob_cube_cell_016 = bpy.data.objects.new('Cube_cell.016', me_mesh_016)
ob_cube_cell_015 = bpy.data.objects.new('Cube_cell.015', me_mesh_015)
ob_cube_cell_014 = bpy.data.objects.new('Cube_cell.014', me_mesh_014)
ob_cube_cell_013 = bpy.data.objects.new('Cube_cell.013', me_mesh_013)
ob_cube_cell_012 = bpy.data.objects.new('Cube_cell.012', me_mesh_012)
ob_cube_cell_011 = bpy.data.objects.new('Cube_cell.011', me_mesh_011)
ob_cube_cell_010 = bpy.data.objects.new('Cube_cell.010', me_mesh_010)
ob_cube_cell_009 = bpy.data.objects.new('Cube_cell.009', me_mesh_009)
ob_cube_cell_008 = bpy.data.objects.new('Cube_cell.008', me_mesh_008)
ob_cube_cell_007 = bpy.data.objects.new('Cube_cell.007', me_mesh_007)
ob_cube_cell_006 = bpy.data.objects.new('Cube_cell.006', me_mesh_006)
ob_cube_cell_005 = bpy.data.objects.new('Cube_cell.005', me_mesh_005)
ob_cube_cell_004 = bpy.data.objects.new('Cube_cell.004', me_mesh_004)
ob_cube_cell_003 = bpy.data.objects.new('Cube_cell.003', me_mesh_003)
ob_cube_cell_002 = bpy.data.objects.new('Cube_cell.002', me_mesh_002)
ob_cube_cell_001 = bpy.data.objects.new('Cube_cell.001', me_mesh_001)
ob_cube_cell = bpy.data.objects.new('Cube_cell', me_mesh)

# ---- transforms, parenting, visibility, modifiers, constraints
ob_cube_cell_025.location = (-2.386, -0.2146, 2.859)
ob_cube_cell_025.lineart.crease_threshold = 0.0
ob_cube_cell_024.location = (-2.303, -0.4916, 2.979)
ob_cube_cell_024.lineart.crease_threshold = 0.0
ob_cube_cell_023.location = (-2.359, -0.4767, 1.415)
ob_cube_cell_023.lineart.crease_threshold = 0.0
ob_cube_cell_022.location = (-0.8156, -0.2148, 1.394)
ob_cube_cell_022.lineart.crease_threshold = 0.0
ob_cube_cell_021.location = (-0.7873, -0.2779, 3.204)
ob_cube_cell_021.lineart.crease_threshold = 0.0
ob_cube_cell_020.location = (-2.246, -0.2148, 1.389)
ob_cube_cell_020.lineart.crease_threshold = 0.0
ob_cube_cell_019.location = (-0.6615, -0.1984, 4.815)
ob_cube_cell_019.lineart.crease_threshold = 0.0
ob_cube_cell_018.location = (-2.287, -0.2141, 4.675)
ob_cube_cell_018.lineart.crease_threshold = 0.0
ob_cube_cell_017.location = (-0.5586, -0.4915, 4.69)
ob_cube_cell_017.lineart.crease_threshold = 0.0
ob_cube_cell_016.location = (0.9895, -0.7298, 4.781)
ob_cube_cell_016.lineart.crease_threshold = 0.0
ob_cube_cell_015.location = (-2.332, -0.7463, 1.485)
ob_cube_cell_015.lineart.crease_threshold = 0.0
ob_cube_cell_014.location = (-2.332, -0.7463, 4.676)
ob_cube_cell_014.lineart.crease_threshold = 0.0
ob_cube_cell_013.location = (0.9653, -0.2068, 1.442)
ob_cube_cell_013.lineart.crease_threshold = 0.0
ob_cube_cell_012.location = (-2.422, -0.4943, 4.684)
ob_cube_cell_012.lineart.crease_threshold = 0.0
ob_cube_cell_011.location = (0.9733, -0.494, 1.354)
ob_cube_cell_011.lineart.crease_threshold = 0.0
ob_cube_cell_010.location = (1.075, -0.7472, 1.477)
ob_cube_cell_010.lineart.crease_threshold = 0.0
ob_cube_cell_009.location = (-0.7641, -0.4916, 1.471)
ob_cube_cell_009.lineart.crease_threshold = 0.0
ob_cube_cell_008.location = (-0.8204, -0.6853, 3.121)
ob_cube_cell_008.lineart.crease_threshold = 0.0
ob_cube_cell_007.location = (-0.6051, -0.7612, 1.403)
ob_cube_cell_007.lineart.crease_threshold = 0.0
ob_cube_cell_006.location = (1.08, -0.214, 3.08)
ob_cube_cell_006.lineart.crease_threshold = 0.0
ob_cube_cell_005.location = (0.9177, -0.4771, 3.08)
ob_cube_cell_005.lineart.crease_threshold = 0.0
ob_cube_cell_004.location = (1.036, -0.4767, 4.746)
ob_cube_cell_004.lineart.crease_threshold = 0.0
ob_cube_cell_003.location = (1.075, -0.2059, 4.684)
ob_cube_cell_003.lineart.crease_threshold = 0.0
ob_cube_cell_002.location = (-2.398, -0.7473, 2.957)
ob_cube_cell_002.lineart.crease_threshold = 0.0
ob_cube_cell_001.location = (-0.5125, -0.7464, 4.719)
ob_cube_cell_001.lineart.crease_threshold = 0.0
ob_cube_cell.location = (0.9733, -0.7473, 3.148)
ob_cube_cell.lineart.crease_threshold = 0.0

# ---- collection membership
col_collection_1.objects.link(ob_cube_cell_025)
col_collection_1.objects.link(ob_cube_cell_024)
col_collection_1.objects.link(ob_cube_cell_023)
col_collection_1.objects.link(ob_cube_cell_022)
col_collection_1.objects.link(ob_cube_cell_021)
col_collection_1.objects.link(ob_cube_cell_020)
col_collection_1.objects.link(ob_cube_cell_019)
col_collection_1.objects.link(ob_cube_cell_018)
col_collection_1.objects.link(ob_cube_cell_017)
col_collection_1.objects.link(ob_cube_cell_016)
col_collection_1.objects.link(ob_cube_cell_015)
col_collection_1.objects.link(ob_cube_cell_014)
col_collection_1.objects.link(ob_cube_cell_013)
col_collection_1.objects.link(ob_cube_cell_012)
col_collection_1.objects.link(ob_cube_cell_011)
col_collection_1.objects.link(ob_cube_cell_010)
col_collection_1.objects.link(ob_cube_cell_009)
col_collection_1.objects.link(ob_cube_cell_008)
col_collection_1.objects.link(ob_cube_cell_007)
col_collection_1.objects.link(ob_cube_cell_006)
col_collection_1.objects.link(ob_cube_cell_005)
col_collection_1.objects.link(ob_cube_cell_004)
col_collection_1.objects.link(ob_cube_cell_003)
col_collection_1.objects.link(ob_cube_cell_002)
col_collection_1.objects.link(ob_cube_cell_001)
col_collection_1.objects.link(ob_cube_cell)

# ---- scene / render settings (as saved in the file)
scene.frame_start = 1; scene.frame_end = 50; scene.frame_set(0)
scene.render.engine = 'BLENDER_EEVEE_NEXT'
scene.render.resolution_percentage = 50
scene.render.dither_intensity = 0.0
scene.cycles.use_denoising = False
scene.cycles.samples = 128
scene.cycles.sampling_pattern = 'TABULATED_SOBOL'
scene.cycles.light_sampling_threshold = 0.0
scene.cycles.use_adaptive_sampling = False
scene.cycles.use_light_tree = False
scene.cycles.blur_glossy = 0.0
scene.cycles.sample_clamp_indirect = 0.0
scene.view_settings.view_transform = 'Standard'
bpy.context.view_layer.update()

# ---- added for rendering (the .blend has no active camera and no usable light): camera, sun
cam_auto = bpy.data.cameras.new('AutoCamera')
cam_auto.lens = 50.0
cam_auto.sensor_width = 36.0
cam_auto.clip_end = 1000.0
ob_auto_camera = bpy.data.objects.new('AutoCamera', cam_auto)
scene.collection.objects.link(ob_auto_camera)
ob_auto_camera.location = (5.23897, -7.55719, 7.80075)
ob_auto_camera.rotation_euler = (1.09748, -7.21219e-08, 0.694738)
scene.camera = ob_auto_camera
light_auto_sun = bpy.data.lights.new('AutoSun', 'SUN')
light_auto_sun.energy = 3.0
light_auto_sun.angle = 0.0523599
ob_auto_sun = bpy.data.objects.new('AutoSun', light_auto_sun)
scene.collection.objects.link(ob_auto_sun)
ob_auto_sun.rotation_euler = (0.872665, 0.174533, 0.523599)
bpy.context.view_layer.update()
